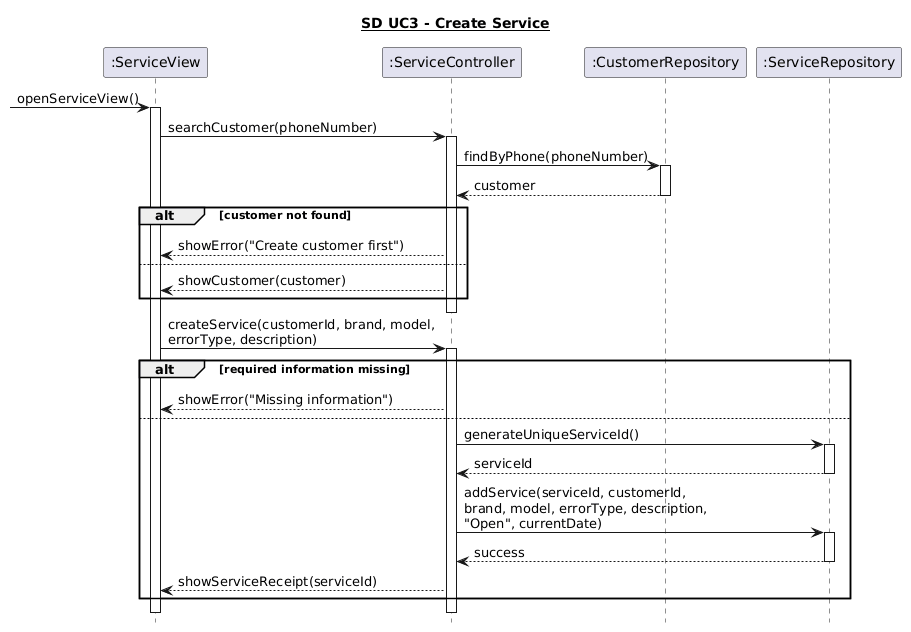

The diagram above was rendered by PlantUML. Its source (embedded in the PNG):
@startuml
hide footbox
title <U>SD UC3 - Create Service

participant ":ServiceView" as View
participant ":ServiceController" as Controller
participant ":CustomerRepository" as Customers
participant ":ServiceRepository" as Services

[-> View : openServiceView()
activate View

View -> Controller : searchCustomer(phoneNumber)
activate Controller

Controller -> Customers : findByPhone(phoneNumber)
activate Customers
Customers --> Controller : customer
deactivate Customers

alt customer not found
    Controller --> View : showError("Create customer first")
else 
    Controller --> View : showCustomer(customer)
end

deactivate Controller

View -> Controller : createService(customerId, brand, model,\nerrorType, description)
activate Controller

alt required information missing
    Controller --> View : showError("Missing information")

else 
    Controller -> Services : generateUniqueServiceId()
    activate Services
    Services --> Controller : serviceId
    deactivate Services

    Controller -> Services : addService(serviceId, customerId,\nbrand, model, errorType, description,\n"Open", currentDate)
    activate Services
    Services --> Controller : success
    deactivate Services

    Controller --> View : showServiceReceipt(serviceId)
end

deactivate Controller
deactivate View
@enduml